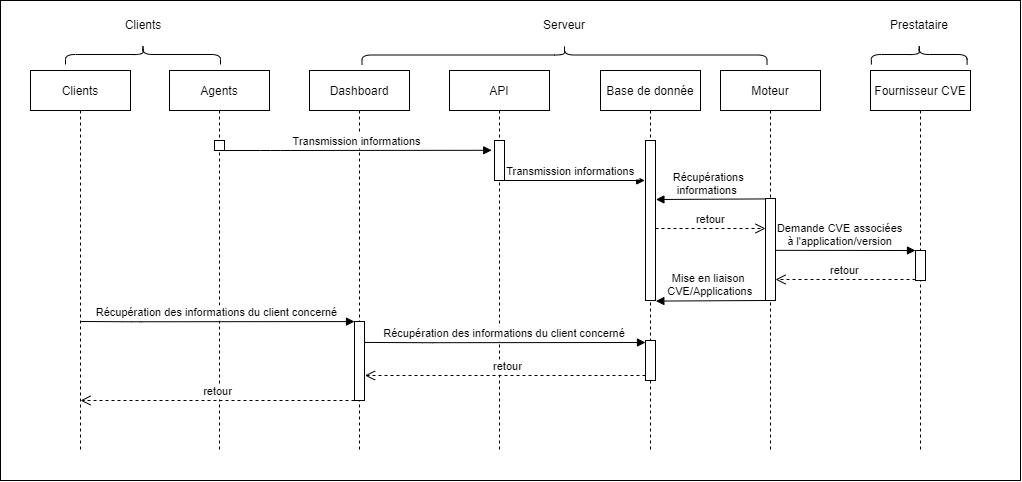

The diagram above was exported from draw.io. Its source (the exported page's mxGraphModel, read from the mxfile embedded in the PNG):
<mxGraphModel dx="2071" dy="644" grid="1" gridSize="10" guides="1" tooltips="1" connect="1" arrows="1" fold="1" page="1" pageScale="1" pageWidth="850" pageHeight="1100" math="0" shadow="0">
  <root>
    <mxCell id="0" />
    <mxCell id="1" parent="0" />
    <mxCell id="oF0CuWPoO8Cscmwocqsh-9" value="retour" style="verticalAlign=bottom;endArrow=open;dashed=1;endSize=8;shadow=0;strokeWidth=1;" edge="1" parent="1" source="oF0CuWPoO8Cscmwocqsh-2">
      <mxGeometry relative="1" as="geometry">
        <mxPoint x="635" y="238" as="targetPoint" />
        <mxPoint x="532" y="238" as="sourcePoint" />
      </mxGeometry>
    </mxCell>
    <mxCell id="3nuBFxr9cyL0pnOWT2aG-1" value="Agents" style="shape=umlLifeline;perimeter=lifelinePerimeter;container=1;collapsible=0;recursiveResize=0;rounded=0;shadow=0;strokeWidth=1;" parent="1" vertex="1">
      <mxGeometry x="39" y="80" width="100" height="380" as="geometry" />
    </mxCell>
    <mxCell id="3nuBFxr9cyL0pnOWT2aG-2" value="" style="points=[];perimeter=orthogonalPerimeter;rounded=0;shadow=0;strokeWidth=1;" parent="3nuBFxr9cyL0pnOWT2aG-1" vertex="1">
      <mxGeometry x="45" y="70" width="10" height="10" as="geometry" />
    </mxCell>
    <mxCell id="oF0CuWPoO8Cscmwocqsh-23" value="Récupération des informations du client concerné" style="verticalAlign=bottom;endArrow=block;shadow=0;strokeWidth=1;" edge="1" parent="3nuBFxr9cyL0pnOWT2aG-1">
      <mxGeometry relative="1" as="geometry">
        <mxPoint x="-89" y="251" as="sourcePoint" />
        <mxPoint x="185" y="251.07" as="targetPoint" />
        <Array as="points">
          <mxPoint x="-36.60000000000002" y="251.26999999999998" />
        </Array>
      </mxGeometry>
    </mxCell>
    <mxCell id="3nuBFxr9cyL0pnOWT2aG-5" value="Dashboard" style="shape=umlLifeline;perimeter=lifelinePerimeter;container=1;collapsible=0;recursiveResize=0;rounded=0;shadow=0;strokeWidth=1;" parent="1" vertex="1">
      <mxGeometry x="179" y="80" width="100" height="380" as="geometry" />
    </mxCell>
    <mxCell id="oF0CuWPoO8Cscmwocqsh-19" value="" style="points=[];perimeter=orthogonalPerimeter;rounded=0;shadow=0;strokeWidth=1;" vertex="1" parent="3nuBFxr9cyL0pnOWT2aG-5">
      <mxGeometry x="45" y="251" width="10" height="79" as="geometry" />
    </mxCell>
    <mxCell id="3nuBFxr9cyL0pnOWT2aG-8" value="Transmission informations " style="verticalAlign=bottom;endArrow=block;shadow=0;strokeWidth=1;entryX=-0.28;entryY=0.245;entryDx=0;entryDy=0;entryPerimeter=0;" parent="1" source="3nuBFxr9cyL0pnOWT2aG-2" target="n3dOxlrY7nIZb2s4MajE-4" edge="1">
      <mxGeometry relative="1" as="geometry">
        <mxPoint x="234" y="160" as="sourcePoint" />
        <mxPoint x="369" y="160" as="targetPoint" />
        <Array as="points">
          <mxPoint x="140" y="160" />
        </Array>
      </mxGeometry>
    </mxCell>
    <mxCell id="n3dOxlrY7nIZb2s4MajE-3" value="API" style="shape=umlLifeline;perimeter=lifelinePerimeter;container=1;collapsible=0;recursiveResize=0;rounded=0;shadow=0;strokeWidth=1;" parent="1" vertex="1">
      <mxGeometry x="319" y="80" width="100" height="380" as="geometry" />
    </mxCell>
    <mxCell id="n3dOxlrY7nIZb2s4MajE-4" value="" style="points=[];perimeter=orthogonalPerimeter;rounded=0;shadow=0;strokeWidth=1;" parent="n3dOxlrY7nIZb2s4MajE-3" vertex="1">
      <mxGeometry x="45" y="70" width="10" height="40" as="geometry" />
    </mxCell>
    <mxCell id="n3dOxlrY7nIZb2s4MajE-6" value="Moteur" style="shape=umlLifeline;perimeter=lifelinePerimeter;container=1;collapsible=0;recursiveResize=0;rounded=0;shadow=0;strokeWidth=1;" parent="1" vertex="1">
      <mxGeometry x="590" y="80" width="100" height="380" as="geometry" />
    </mxCell>
    <mxCell id="oF0CuWPoO8Cscmwocqsh-12" value="" style="points=[];perimeter=orthogonalPerimeter;rounded=0;shadow=0;strokeWidth=1;" vertex="1" parent="n3dOxlrY7nIZb2s4MajE-6">
      <mxGeometry x="45" y="128" width="10" height="102" as="geometry" />
    </mxCell>
    <mxCell id="oF0CuWPoO8Cscmwocqsh-16" value="Demande CVE associées &#10;à l'application/version" style="verticalAlign=bottom;endArrow=block;shadow=0;strokeWidth=1;exitX=0.987;exitY=0.72;exitDx=0;exitDy=0;exitPerimeter=0;" edge="1" parent="n3dOxlrY7nIZb2s4MajE-6">
      <mxGeometry x="-0.0704" relative="1" as="geometry">
        <mxPoint x="54.87000000000012" y="179.84000000000003" as="sourcePoint" />
        <mxPoint x="195" y="180" as="targetPoint" />
        <Array as="points" />
        <mxPoint as="offset" />
      </mxGeometry>
    </mxCell>
    <mxCell id="oF0CuWPoO8Cscmwocqsh-17" value="Mise en liaison &#10;CVE/Applications" style="verticalAlign=bottom;endArrow=block;shadow=0;strokeWidth=1;exitX=0.007;exitY=-0.008;exitDx=0;exitDy=0;exitPerimeter=0;" edge="1" parent="n3dOxlrY7nIZb2s4MajE-6">
      <mxGeometry relative="1" as="geometry">
        <mxPoint x="45.000000000000114" y="230.00399999999996" as="sourcePoint" />
        <mxPoint x="-64.66999999999996" y="230.57999999999998" as="targetPoint" />
      </mxGeometry>
    </mxCell>
    <mxCell id="oF0CuWPoO8Cscmwocqsh-1" value="Base de donnée" style="shape=umlLifeline;perimeter=lifelinePerimeter;container=1;collapsible=0;recursiveResize=0;rounded=0;shadow=0;strokeWidth=1;" vertex="1" parent="1">
      <mxGeometry x="470" y="80" width="100" height="380" as="geometry" />
    </mxCell>
    <mxCell id="oF0CuWPoO8Cscmwocqsh-2" value="" style="points=[];perimeter=orthogonalPerimeter;rounded=0;shadow=0;strokeWidth=1;" vertex="1" parent="oF0CuWPoO8Cscmwocqsh-1">
      <mxGeometry x="45" y="70" width="10" height="160" as="geometry" />
    </mxCell>
    <mxCell id="oF0CuWPoO8Cscmwocqsh-8" value="Récupérations &#10;informations  " style="verticalAlign=bottom;endArrow=block;shadow=0;strokeWidth=1;exitX=0.007;exitY=-0.008;exitDx=0;exitDy=0;exitPerimeter=0;" edge="1" parent="oF0CuWPoO8Cscmwocqsh-1">
      <mxGeometry relative="1" as="geometry">
        <mxPoint x="165.07000000000016" y="128.42399999999998" as="sourcePoint" />
        <mxPoint x="55.39999999999998" y="129" as="targetPoint" />
      </mxGeometry>
    </mxCell>
    <mxCell id="oF0CuWPoO8Cscmwocqsh-20" value="retour" style="verticalAlign=bottom;endArrow=open;dashed=1;endSize=8;shadow=0;strokeWidth=1;" edge="1" parent="oF0CuWPoO8Cscmwocqsh-1">
      <mxGeometry relative="1" as="geometry">
        <mxPoint x="-235.5" y="305" as="targetPoint" />
        <mxPoint x="51" y="305" as="sourcePoint" />
      </mxGeometry>
    </mxCell>
    <mxCell id="oF0CuWPoO8Cscmwocqsh-24" value="" style="points=[];perimeter=orthogonalPerimeter;rounded=0;shadow=0;strokeWidth=1;" vertex="1" parent="oF0CuWPoO8Cscmwocqsh-1">
      <mxGeometry x="45" y="270" width="10" height="40" as="geometry" />
    </mxCell>
    <mxCell id="oF0CuWPoO8Cscmwocqsh-4" value="Fournisseur CVE" style="shape=umlLifeline;perimeter=lifelinePerimeter;container=1;collapsible=0;recursiveResize=0;rounded=0;shadow=0;strokeWidth=1;" vertex="1" parent="1">
      <mxGeometry x="740" y="80" width="100" height="380" as="geometry" />
    </mxCell>
    <mxCell id="oF0CuWPoO8Cscmwocqsh-5" value="" style="points=[];perimeter=orthogonalPerimeter;rounded=0;shadow=0;strokeWidth=1;" vertex="1" parent="oF0CuWPoO8Cscmwocqsh-4">
      <mxGeometry x="45" y="180" width="10" height="30" as="geometry" />
    </mxCell>
    <mxCell id="oF0CuWPoO8Cscmwocqsh-6" value="retour" style="verticalAlign=bottom;endArrow=open;dashed=1;endSize=8;shadow=0;strokeWidth=1;" edge="1" parent="1" source="oF0CuWPoO8Cscmwocqsh-5">
      <mxGeometry relative="1" as="geometry">
        <mxPoint x="645" y="289" as="targetPoint" />
        <mxPoint x="780" y="289" as="sourcePoint" />
      </mxGeometry>
    </mxCell>
    <mxCell id="oF0CuWPoO8Cscmwocqsh-14" value="Transmission informations " style="verticalAlign=bottom;endArrow=block;shadow=0;strokeWidth=1;entryX=-0.28;entryY=0.245;entryDx=0;entryDy=0;entryPerimeter=0;" edge="1" parent="1">
      <mxGeometry relative="1" as="geometry">
        <mxPoint x="370" y="190" as="sourcePoint" />
        <mxPoint x="514.2" y="189.99999999999994" as="targetPoint" />
        <Array as="points" />
      </mxGeometry>
    </mxCell>
    <mxCell id="oF0CuWPoO8Cscmwocqsh-18" value="Récupération des informations du client concerné" style="verticalAlign=bottom;endArrow=block;shadow=0;strokeWidth=1;exitX=1.009;exitY=-0.001;exitDx=0;exitDy=0;exitPerimeter=0;" edge="1" parent="1">
      <mxGeometry relative="1" as="geometry">
        <mxPoint x="234.09000000000015" y="351.93100000000004" as="sourcePoint" />
        <mxPoint x="515" y="352" as="targetPoint" />
        <Array as="points">
          <mxPoint x="293.4" y="352.2" />
        </Array>
      </mxGeometry>
    </mxCell>
    <mxCell id="oF0CuWPoO8Cscmwocqsh-21" value="Clients" style="shape=umlLifeline;perimeter=lifelinePerimeter;container=1;collapsible=0;recursiveResize=0;rounded=0;shadow=0;strokeWidth=1;" vertex="1" parent="1">
      <mxGeometry x="-100" y="80" width="100" height="380" as="geometry" />
    </mxCell>
    <mxCell id="oF0CuWPoO8Cscmwocqsh-25" value="retour" style="verticalAlign=bottom;endArrow=open;dashed=1;endSize=8;shadow=0;strokeWidth=1;" edge="1" parent="oF0CuWPoO8Cscmwocqsh-21">
      <mxGeometry relative="1" as="geometry">
        <mxPoint x="50" y="330" as="targetPoint" />
        <mxPoint x="324" y="330" as="sourcePoint" />
      </mxGeometry>
    </mxCell>
    <mxCell id="oF0CuWPoO8Cscmwocqsh-26" value="" style="rounded=0;whiteSpace=wrap;html=1;fillColor=none;" vertex="1" parent="1">
      <mxGeometry x="-130" y="10" width="1020" height="480" as="geometry" />
    </mxCell>
    <mxCell id="oF0CuWPoO8Cscmwocqsh-28" value="Clients" style="text;html=1;strokeColor=none;fillColor=none;align=center;verticalAlign=middle;whiteSpace=wrap;rounded=0;" vertex="1" parent="1">
      <mxGeometry x="-17.5" y="20" width="60" height="30" as="geometry" />
    </mxCell>
    <mxCell id="oF0CuWPoO8Cscmwocqsh-30" value="" style="shape=curlyBracket;whiteSpace=wrap;html=1;rounded=1;fillColor=none;rotation=90;" vertex="1" parent="1">
      <mxGeometry x="2.5" y="-13.5" width="20" height="155" as="geometry" />
    </mxCell>
    <mxCell id="oF0CuWPoO8Cscmwocqsh-31" value="Serveur" style="text;html=1;strokeColor=none;fillColor=none;align=center;verticalAlign=middle;whiteSpace=wrap;rounded=0;" vertex="1" parent="1">
      <mxGeometry x="404" y="20" width="60" height="30" as="geometry" />
    </mxCell>
    <mxCell id="oF0CuWPoO8Cscmwocqsh-32" value="&lt;span style=&quot;color: rgba(0 , 0 , 0 , 0) ; font-family: monospace ; font-size: 0px&quot;&gt;%3CmxGraphModel%3E%3Croot%3E%3CmxCell%20id%3D%220%22%2F%3E%3CmxCell%20id%3D%221%22%20parent%3D%220%22%2F%3E%3CmxCell%20id%3D%222%22%20value%3D%22%22%20style%3D%22rounded%3D0%3BwhiteSpace%3Dwrap%3Bhtml%3D1%3BfillColor%3Dnone%3B%22%20vertex%3D%221%22%20parent%3D%221%22%3E%3CmxGeometry%20x%3D%22-130%22%20y%3D%2210%22%20width%3D%221020%22%20height%3D%22480%22%20as%3D%22geometry%22%2F%3E%3C%2FmxCell%3E%3C%2Froot%3E%3C%2FmxGraphModel%3E&lt;/span&gt;" style="shape=curlyBracket;whiteSpace=wrap;html=1;rounded=1;fillColor=none;rotation=90;" vertex="1" parent="1">
      <mxGeometry x="424" y="-138" width="20" height="405" as="geometry" />
    </mxCell>
    <mxCell id="oF0CuWPoO8Cscmwocqsh-34" value="" style="shape=curlyBracket;whiteSpace=wrap;html=1;rounded=1;fillColor=none;rotation=90;" vertex="1" parent="1">
      <mxGeometry x="778.74" y="16.14" width="20" height="95.72" as="geometry" />
    </mxCell>
    <mxCell id="oF0CuWPoO8Cscmwocqsh-35" value="Prestataire" style="text;html=1;strokeColor=none;fillColor=none;align=center;verticalAlign=middle;whiteSpace=wrap;rounded=0;" vertex="1" parent="1">
      <mxGeometry x="758.88" y="20" width="60" height="30" as="geometry" />
    </mxCell>
  </root>
</mxGraphModel>